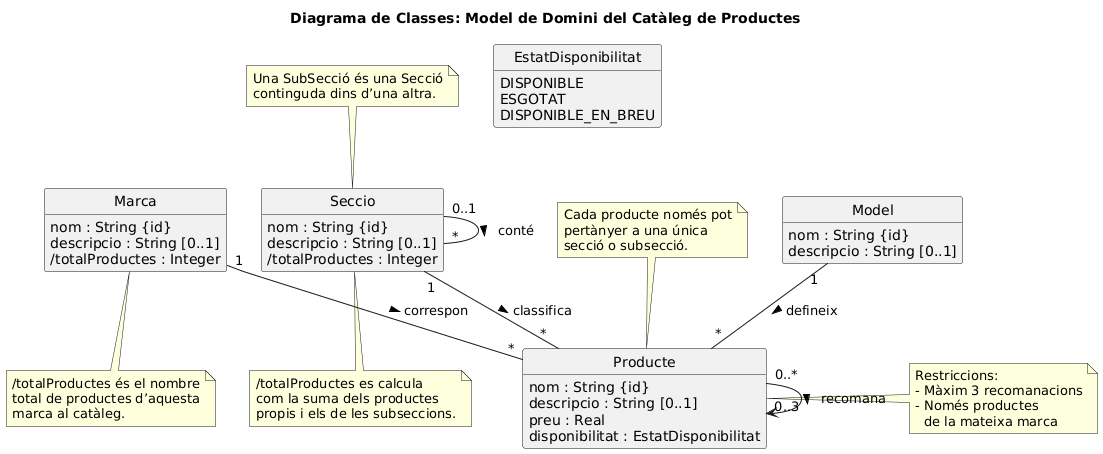

The diagram above was rendered by PlantUML. Its source (embedded in the PNG):
@startuml
title Diagrama de Classes: Model de Domini del Catàleg de Productes

' --- CONFIGURACIÓ VISUAL ---
hide empty methods
hide circle
skinparam classAttributeIconSize 0

' --- ENUMERACIONS ---
enum EstatDisponibilitat {
  DISPONIBLE
  ESGOTAT
  DISPONIBLE_EN_BREU
}

' --- CLASSES ---

class Seccio {
  nom : String {id}
  descripcio : String [0..1]
  /totalProductes : Integer
}

class Marca {
  nom : String {id}
  descripcio : String [0..1]
  /totalProductes : Integer
}

class Model {
  nom : String {id}
  descripcio : String [0..1]
}

class Producte {
  nom : String {id}
  descripcio : String [0..1]
  preu : Real
  disponibilitat : EstatDisponibilitat
}

' --- RELACIONS ---

' Jerarquia de seccions i subseccions
Seccio "0..1" -- "*" Seccio : conté >

' Cada producte pertany a UNA secció o subsecció
Seccio "1" -- "*" Producte : classifica >

' Marca del producte
Marca "1" -- "*" Producte : correspon >

' Model del producte
Model "1" -- "*" Producte : defineix >

' Recomanacions entre productes
Producte "0..*" --> "0..3" Producte : recomana >

' --- NOTES I RESTRICCIONS ---

note right of Producte
  Restriccions:
  - Màxim 3 recomanacions
  - Només productes
    de la mateixa marca
end note

note bottom of Seccio
  /totalProductes es calcula
  com la suma dels productes
  propis i els de les subseccions.
end note

note bottom of Marca
  /totalProductes és el nombre
  total de productes d’aquesta
  marca al catàleg.
end note

note top of Producte
  Cada producte només pot
  pertànyer a una única
  secció o subsecció.
end note

note top of Seccio
  Una SubSecció és una Secció
  continguda dins d’una altra.
end note
@enduml